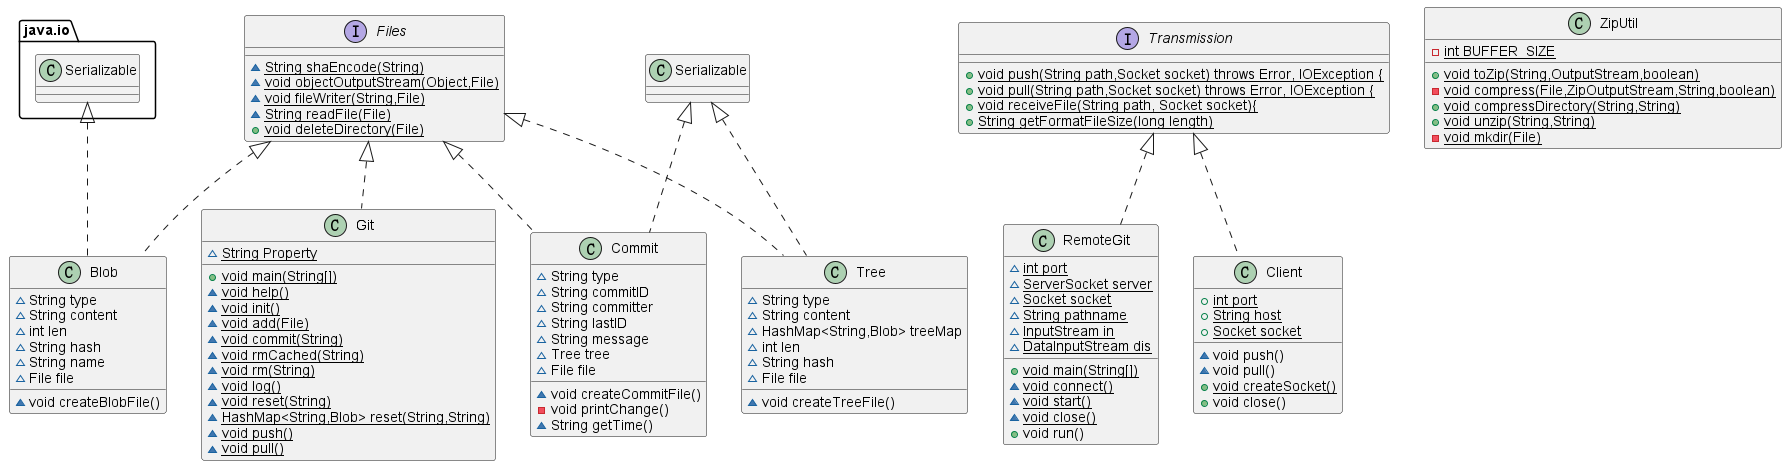

The diagram above was rendered by PlantUML. Its source (embedded in the PNG):
@startuml
class Git {
~ {static} String Property
+ {static} void main(String[])
~ {static} void help()
~ {static} void init()
~ {static} void add(File)
~ {static} void commit(String)
~ {static} void rmCached(String)
~ {static} void rm(String)
~ {static} void log()
~ {static} void reset(String)
~ {static} HashMap<String,Blob> reset(String,String)
~ {static} void push()
~ {static} void pull()
}


interface Files {
~ {static} String shaEncode(String)
~ {static} void objectOutputStream(Object,File)
~ {static} void fileWriter(String,File)
~ {static} String readFile(File)
+ {static} void deleteDirectory(File)
}

Files <|.. Git

class Blob {
~ String type
~ String content
~ int len
~ String hash
~ String name
~ File file
~ void createBlobFile()
}


java.io.Serializable <|.. Blob
Files <|.. Blob
class Commit {
~ String type
~ String commitID
~ String committer
~ String lastID
~ String message
~ Tree tree
~ File file
~ void createCommitFile()
- void printChange()
~ String getTime()
}


Serializable <|.. Commit
Files <|.. Commit

class RemoteGit {
~ {static} int port
~ {static} ServerSocket server
~ {static} Socket socket
~ {static} String pathname
~ {static} InputStream in
~ {static} DataInputStream dis
+ {static} void main(String[])
~ {static} void connect()
~ {static} void start()
~ {static} void close()
+ void run()
}
class Tree {
~ String type
~ String content
~ HashMap<String,Blob> treeMap
~ int len
~ String hash
~ File file
~ void createTreeFile()
}


Serializable <|.. Tree
Files <|.. Tree
class ZipUtil {
- {static} int BUFFER_SIZE
+ {static} void toZip(String,OutputStream,boolean)
- {static} void compress(File,ZipOutputStream,String,boolean)
+ {static} void compressDirectory(String,String)
+ {static} void unzip(String,String)
- {static} void mkdir(File)
}
interface Transmission {
+{static} void push(String path,Socket socket) throws Error, IOException {
+{static} void pull(String path,Socket socket) throws Error, IOException {
+{static} void receiveFile(String path, Socket socket){
+{static} String getFormatFileSize(long length)
}
class Client {
+ {static} int port
+ {static} String host
+ {static} Socket socket
~ void push()
~ void pull()
+ {static} void createSocket()
+ void close()
}

Transmission <|.. Client
Transmission <|.. RemoteGit
@enduml